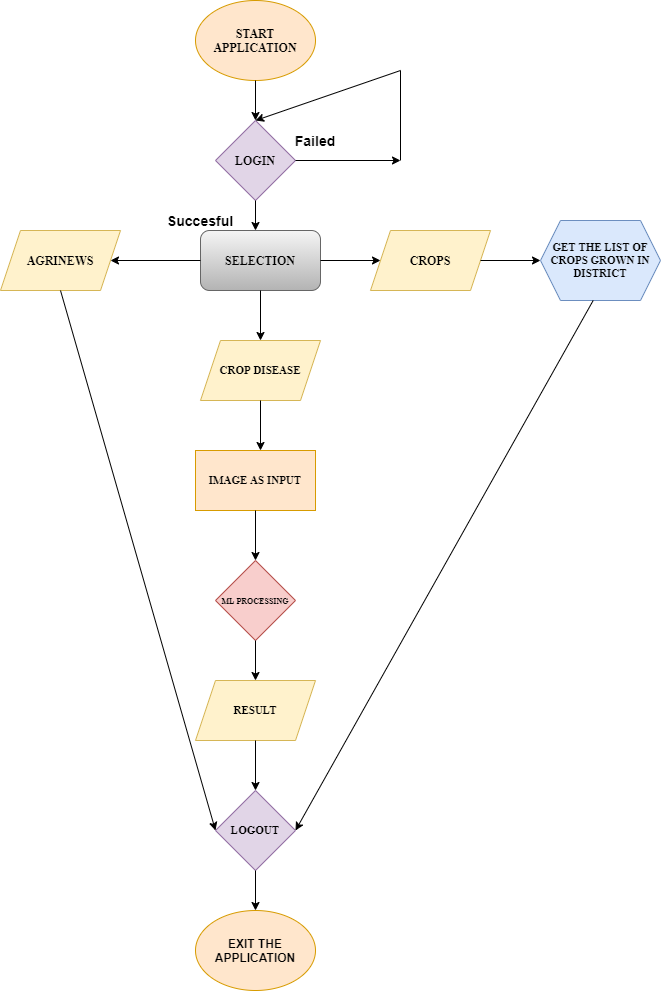

The diagram above was exported from draw.io. Its source (the exported page's mxGraphModel, read from the mxfile embedded in the PNG):
<mxGraphModel dx="782" dy="469" grid="1" gridSize="10" guides="1" tooltips="1" connect="1" arrows="1" fold="1" page="1" pageScale="1" pageWidth="850" pageHeight="1100" background="none" math="0" shadow="0">
  <root>
    <mxCell id="0" />
    <mxCell id="1" parent="0" />
    <mxCell id="7W_asWvcqtW4i2tJyaCk-1" value="START APPLICATION" style="ellipse;whiteSpace=wrap;html=1;fillColor=#ffe6cc;strokeColor=#d79b00;fontStyle=1;fontFamily=Times New Roman;" vertex="1" parent="1">
      <mxGeometry x="305" y="10" width="120" height="80" as="geometry" />
    </mxCell>
    <mxCell id="7W_asWvcqtW4i2tJyaCk-2" value="" style="endArrow=classic;html=1;fontFamily=Times New Roman;exitX=0.5;exitY=1;exitDx=0;exitDy=0;" edge="1" parent="1" source="7W_asWvcqtW4i2tJyaCk-1">
      <mxGeometry width="50" height="50" relative="1" as="geometry">
        <mxPoint x="370" y="100" as="sourcePoint" />
        <mxPoint x="365" y="130" as="targetPoint" />
      </mxGeometry>
    </mxCell>
    <mxCell id="7W_asWvcqtW4i2tJyaCk-4" value="LOGIN" style="rhombus;whiteSpace=wrap;html=1;fontFamily=Times New Roman;fillColor=#e1d5e7;strokeColor=#9673a6;fontStyle=1" vertex="1" parent="1">
      <mxGeometry x="325" y="130" width="80" height="80" as="geometry" />
    </mxCell>
    <mxCell id="7W_asWvcqtW4i2tJyaCk-5" value="" style="endArrow=classic;html=1;fontFamily=Times New Roman;exitX=0.5;exitY=1;exitDx=0;exitDy=0;" edge="1" parent="1" source="7W_asWvcqtW4i2tJyaCk-4">
      <mxGeometry width="50" height="50" relative="1" as="geometry">
        <mxPoint x="380" y="240" as="sourcePoint" />
        <mxPoint x="365" y="240" as="targetPoint" />
      </mxGeometry>
    </mxCell>
    <mxCell id="7W_asWvcqtW4i2tJyaCk-6" value="" style="endArrow=classic;html=1;fontFamily=Times New Roman;exitX=1;exitY=0.5;exitDx=0;exitDy=0;" edge="1" parent="1" source="7W_asWvcqtW4i2tJyaCk-4">
      <mxGeometry width="50" height="50" relative="1" as="geometry">
        <mxPoint x="380" y="240" as="sourcePoint" />
        <mxPoint x="510" y="170" as="targetPoint" />
      </mxGeometry>
    </mxCell>
    <mxCell id="7W_asWvcqtW4i2tJyaCk-7" value="&lt;h3&gt;&lt;font face=&quot;Helvetica&quot;&gt;&lt;span style=&quot;&quot;&gt;Succesful&lt;/span&gt;&lt;/font&gt;&lt;/h3&gt;" style="text;html=1;strokeColor=none;fillColor=none;align=center;verticalAlign=middle;whiteSpace=wrap;rounded=0;fontFamily=Times New Roman;fontStyle=1" vertex="1" parent="1">
      <mxGeometry x="290" y="220" width="40" height="20" as="geometry" />
    </mxCell>
    <mxCell id="7W_asWvcqtW4i2tJyaCk-8" value="&lt;h3&gt;Failed&lt;/h3&gt;" style="text;html=1;strokeColor=none;fillColor=none;align=center;verticalAlign=middle;whiteSpace=wrap;rounded=0;fontFamily=Helvetica;fontStyle=1" vertex="1" parent="1">
      <mxGeometry x="405" y="140" width="40" height="20" as="geometry" />
    </mxCell>
    <mxCell id="7W_asWvcqtW4i2tJyaCk-10" value="" style="endArrow=none;html=1;fontFamily=Helvetica;" edge="1" parent="1">
      <mxGeometry width="50" height="50" relative="1" as="geometry">
        <mxPoint x="510" y="80" as="sourcePoint" />
        <mxPoint x="510" y="170" as="targetPoint" />
      </mxGeometry>
    </mxCell>
    <mxCell id="7W_asWvcqtW4i2tJyaCk-11" value="" style="endArrow=classic;html=1;fontFamily=Helvetica;entryX=0.5;entryY=0;entryDx=0;entryDy=0;" edge="1" parent="1" target="7W_asWvcqtW4i2tJyaCk-4">
      <mxGeometry width="50" height="50" relative="1" as="geometry">
        <mxPoint x="510" y="80" as="sourcePoint" />
        <mxPoint x="360" y="110" as="targetPoint" />
      </mxGeometry>
    </mxCell>
    <mxCell id="7W_asWvcqtW4i2tJyaCk-13" value="SELECTION" style="rounded=1;whiteSpace=wrap;html=1;fontFamily=Times New Roman;fillColor=#f5f5f5;strokeColor=#666666;gradientColor=#b3b3b3;fontStyle=1" vertex="1" parent="1">
      <mxGeometry x="310" y="240" width="120" height="60" as="geometry" />
    </mxCell>
    <mxCell id="7W_asWvcqtW4i2tJyaCk-14" value="" style="endArrow=classic;html=1;fontFamily=Times New Roman;exitX=0;exitY=0.5;exitDx=0;exitDy=0;entryX=1;entryY=0.5;entryDx=0;entryDy=0;" edge="1" parent="1" source="7W_asWvcqtW4i2tJyaCk-13" target="7W_asWvcqtW4i2tJyaCk-15">
      <mxGeometry width="50" height="50" relative="1" as="geometry">
        <mxPoint x="380" y="310" as="sourcePoint" />
        <mxPoint x="280" y="270" as="targetPoint" />
      </mxGeometry>
    </mxCell>
    <mxCell id="7W_asWvcqtW4i2tJyaCk-15" value="AGRINEWS" style="shape=parallelogram;perimeter=parallelogramPerimeter;whiteSpace=wrap;html=1;fixedSize=1;fontFamily=Times New Roman;fontStyle=1;fillColor=#fff2cc;strokeColor=#d6b656;" vertex="1" parent="1">
      <mxGeometry x="110" y="240" width="120" height="60" as="geometry" />
    </mxCell>
    <mxCell id="7W_asWvcqtW4i2tJyaCk-16" value="" style="endArrow=classic;html=1;fontFamily=Times New Roman;exitX=1;exitY=0.5;exitDx=0;exitDy=0;" edge="1" parent="1" source="7W_asWvcqtW4i2tJyaCk-13">
      <mxGeometry width="50" height="50" relative="1" as="geometry">
        <mxPoint x="380" y="310" as="sourcePoint" />
        <mxPoint x="490" y="270" as="targetPoint" />
      </mxGeometry>
    </mxCell>
    <mxCell id="7W_asWvcqtW4i2tJyaCk-17" value="CROPS" style="shape=parallelogram;perimeter=parallelogramPerimeter;whiteSpace=wrap;html=1;fixedSize=1;fontFamily=Times New Roman;fillColor=#fff2cc;strokeColor=#d6b656;fontStyle=1" vertex="1" parent="1">
      <mxGeometry x="480" y="240" width="120" height="60" as="geometry" />
    </mxCell>
    <mxCell id="7W_asWvcqtW4i2tJyaCk-18" value="" style="endArrow=classic;html=1;fontFamily=Times New Roman;exitX=1;exitY=0.5;exitDx=0;exitDy=0;" edge="1" parent="1" source="7W_asWvcqtW4i2tJyaCk-17">
      <mxGeometry width="50" height="50" relative="1" as="geometry">
        <mxPoint x="380" y="310" as="sourcePoint" />
        <mxPoint x="650" y="270" as="targetPoint" />
      </mxGeometry>
    </mxCell>
    <mxCell id="7W_asWvcqtW4i2tJyaCk-19" value="GET THE LIST OF CROPS GROWN IN DISTRICT" style="shape=hexagon;perimeter=hexagonPerimeter2;whiteSpace=wrap;html=1;fixedSize=1;fontFamily=Times New Roman;fillColor=#dae8fc;strokeColor=#6c8ebf;fontStyle=1;fontSize=11;" vertex="1" parent="1">
      <mxGeometry x="650" y="230" width="120" height="80" as="geometry" />
    </mxCell>
    <mxCell id="7W_asWvcqtW4i2tJyaCk-20" value="" style="endArrow=classic;html=1;fontFamily=Times New Roman;fontSize=11;" edge="1" parent="1">
      <mxGeometry width="50" height="50" relative="1" as="geometry">
        <mxPoint x="370" y="300" as="sourcePoint" />
        <mxPoint x="370" y="350" as="targetPoint" />
      </mxGeometry>
    </mxCell>
    <mxCell id="7W_asWvcqtW4i2tJyaCk-21" value="CROP DISEASE" style="shape=parallelogram;perimeter=parallelogramPerimeter;whiteSpace=wrap;html=1;fixedSize=1;fontFamily=Times New Roman;fontSize=11;fillColor=#fff2cc;strokeColor=#d6b656;fontStyle=1" vertex="1" parent="1">
      <mxGeometry x="310" y="350" width="120" height="60" as="geometry" />
    </mxCell>
    <mxCell id="7W_asWvcqtW4i2tJyaCk-22" value="" style="endArrow=classic;html=1;fontFamily=Times New Roman;fontSize=11;exitX=0.5;exitY=1;exitDx=0;exitDy=0;" edge="1" parent="1" source="7W_asWvcqtW4i2tJyaCk-21">
      <mxGeometry width="50" height="50" relative="1" as="geometry">
        <mxPoint x="380" y="500" as="sourcePoint" />
        <mxPoint x="370" y="460" as="targetPoint" />
      </mxGeometry>
    </mxCell>
    <mxCell id="7W_asWvcqtW4i2tJyaCk-23" value="IMAGE AS INPUT" style="rounded=0;whiteSpace=wrap;html=1;fontFamily=Times New Roman;fontSize=11;fillColor=#ffe6cc;strokeColor=#d79b00;fontStyle=1" vertex="1" parent="1">
      <mxGeometry x="305" y="460" width="120" height="60" as="geometry" />
    </mxCell>
    <mxCell id="7W_asWvcqtW4i2tJyaCk-24" value="" style="endArrow=classic;html=1;fontFamily=Times New Roman;fontSize=11;exitX=0.5;exitY=1;exitDx=0;exitDy=0;" edge="1" parent="1" source="7W_asWvcqtW4i2tJyaCk-23">
      <mxGeometry width="50" height="50" relative="1" as="geometry">
        <mxPoint x="360" y="540" as="sourcePoint" />
        <mxPoint x="365" y="570" as="targetPoint" />
      </mxGeometry>
    </mxCell>
    <mxCell id="7W_asWvcqtW4i2tJyaCk-26" value="&lt;font style=&quot;font-size: 8px&quot;&gt;ML PROCESSING&lt;/font&gt;" style="rhombus;whiteSpace=wrap;html=1;fontFamily=Times New Roman;fontSize=11;fontStyle=1;fillColor=#f8cecc;strokeColor=#b85450;" vertex="1" parent="1">
      <mxGeometry x="325" y="570" width="80" height="80" as="geometry" />
    </mxCell>
    <mxCell id="7W_asWvcqtW4i2tJyaCk-27" value="" style="endArrow=classic;html=1;fontFamily=Times New Roman;fontSize=11;exitX=0.5;exitY=1;exitDx=0;exitDy=0;" edge="1" parent="1" source="7W_asWvcqtW4i2tJyaCk-26">
      <mxGeometry width="50" height="50" relative="1" as="geometry">
        <mxPoint x="380" y="600" as="sourcePoint" />
        <mxPoint x="365" y="690" as="targetPoint" />
      </mxGeometry>
    </mxCell>
    <mxCell id="7W_asWvcqtW4i2tJyaCk-28" value="RESULT" style="shape=parallelogram;perimeter=parallelogramPerimeter;whiteSpace=wrap;html=1;fixedSize=1;fontFamily=Times New Roman;fontSize=11;fillColor=#fff2cc;strokeColor=#d6b656;fontStyle=1" vertex="1" parent="1">
      <mxGeometry x="305" y="690" width="120" height="60" as="geometry" />
    </mxCell>
    <mxCell id="7W_asWvcqtW4i2tJyaCk-29" value="" style="endArrow=classic;html=1;fontFamily=Times New Roman;fontSize=11;exitX=0.5;exitY=1;exitDx=0;exitDy=0;" edge="1" parent="1" source="7W_asWvcqtW4i2tJyaCk-28">
      <mxGeometry width="50" height="50" relative="1" as="geometry">
        <mxPoint x="380" y="800" as="sourcePoint" />
        <mxPoint x="365" y="800" as="targetPoint" />
      </mxGeometry>
    </mxCell>
    <mxCell id="7W_asWvcqtW4i2tJyaCk-31" value="LOGOUT" style="rhombus;whiteSpace=wrap;html=1;fontFamily=Times New Roman;fontSize=11;fillColor=#e1d5e7;strokeColor=#9673a6;fontStyle=1" vertex="1" parent="1">
      <mxGeometry x="325" y="800" width="80" height="80" as="geometry" />
    </mxCell>
    <mxCell id="7W_asWvcqtW4i2tJyaCk-32" value="" style="endArrow=classic;html=1;fontFamily=Times New Roman;fontSize=11;exitX=0.5;exitY=1;exitDx=0;exitDy=0;" edge="1" parent="1" source="7W_asWvcqtW4i2tJyaCk-31" target="7W_asWvcqtW4i2tJyaCk-33">
      <mxGeometry width="50" height="50" relative="1" as="geometry">
        <mxPoint x="380" y="800" as="sourcePoint" />
        <mxPoint x="365" y="920" as="targetPoint" />
      </mxGeometry>
    </mxCell>
    <mxCell id="7W_asWvcqtW4i2tJyaCk-33" value="EXIT THE APPLICATION" style="ellipse;whiteSpace=wrap;html=1;fontStyle=1;fillColor=#ffe6cc;strokeColor=#d79b00;" vertex="1" parent="1">
      <mxGeometry x="305" y="920" width="120" height="80" as="geometry" />
    </mxCell>
    <mxCell id="7W_asWvcqtW4i2tJyaCk-34" value="" style="endArrow=classic;html=1;fontFamily=Times New Roman;fontSize=11;exitX=0.5;exitY=1;exitDx=0;exitDy=0;entryX=0;entryY=0.5;entryDx=0;entryDy=0;" edge="1" parent="1" source="7W_asWvcqtW4i2tJyaCk-15" target="7W_asWvcqtW4i2tJyaCk-31">
      <mxGeometry width="50" height="50" relative="1" as="geometry">
        <mxPoint x="190" y="340" as="sourcePoint" />
        <mxPoint x="240" y="290" as="targetPoint" />
      </mxGeometry>
    </mxCell>
    <mxCell id="7W_asWvcqtW4i2tJyaCk-35" value="" style="endArrow=classic;html=1;fontFamily=Times New Roman;fontSize=11;exitX=0.439;exitY=1;exitDx=0;exitDy=0;exitPerimeter=0;entryX=1;entryY=0.5;entryDx=0;entryDy=0;" edge="1" parent="1" source="7W_asWvcqtW4i2tJyaCk-19" target="7W_asWvcqtW4i2tJyaCk-31">
      <mxGeometry width="50" height="50" relative="1" as="geometry">
        <mxPoint x="380" y="340" as="sourcePoint" />
        <mxPoint x="430" y="290" as="targetPoint" />
      </mxGeometry>
    </mxCell>
  </root>
</mxGraphModel>